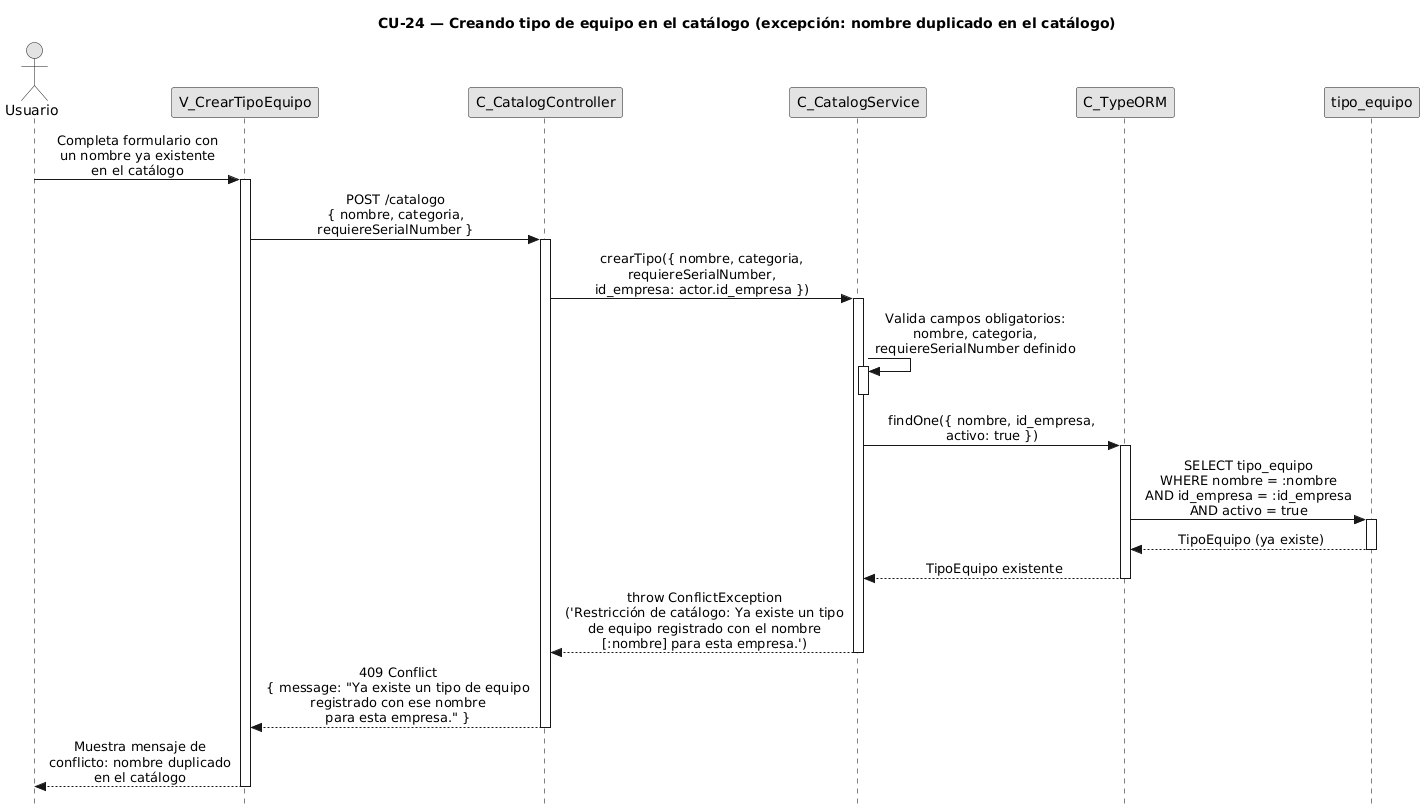

The diagram above was rendered by PlantUML. Its source (embedded in the PNG):
@startuml CU24-exc-nombre-duplicado
title CU-24 — Creando tipo de equipo en el catálogo (excepción: nombre duplicado en el catálogo)

skinparam style strictuml
skinparam monochrome true
skinparam shadowing false
skinparam sequenceMessageAlign center
skinparam ParticipantPadding 70
skinparam ActorPadding 30
skinparam sequence {
  MessageAlign center
  LifeLineBorderColor black
}
hide footbox

actor "Usuario" as user
participant "V_CrearTipoEquipo" as view
participant "C_CatalogController" as ctrl
participant "C_CatalogService" as svc
participant "C_TypeORM" as orm
participant "tipo_equipo" as tent

user -> view : Completa formulario con\nun nombre ya existente\nen el catálogo
activate view

view -> ctrl : POST /catalogo\n{ nombre, categoria,\nrequiereSerialNumber }
activate ctrl

ctrl -> svc : crearTipo({ nombre, categoria,\nrequiereSerialNumber,\nid_empresa: actor.id_empresa })
activate svc

svc -> svc : Valida campos obligatorios:\nnombre, categoria,\nrequiereSerialNumber definido
activate svc
deactivate svc

svc -> orm : findOne({ nombre, id_empresa,\nactivo: true })
activate orm

orm -> tent : SELECT tipo_equipo\nWHERE nombre = :nombre\nAND id_empresa = :id_empresa\nAND activo = true
activate tent
tent --> orm : TipoEquipo (ya existe)
deactivate tent

orm --> svc : TipoEquipo existente
deactivate orm

svc --> ctrl : throw ConflictException\n('Restricción de catálogo: Ya existe un tipo\nde equipo registrado con el nombre\n[:nombre] para esta empresa.')
deactivate svc

ctrl --> view : 409 Conflict\n{ message: "Ya existe un tipo de equipo\nregistrado con ese nombre\npara esta empresa." }
deactivate ctrl

view --> user : Muestra mensaje de\nconflicto: nombre duplicado\nen el catálogo
deactivate view

@enduml